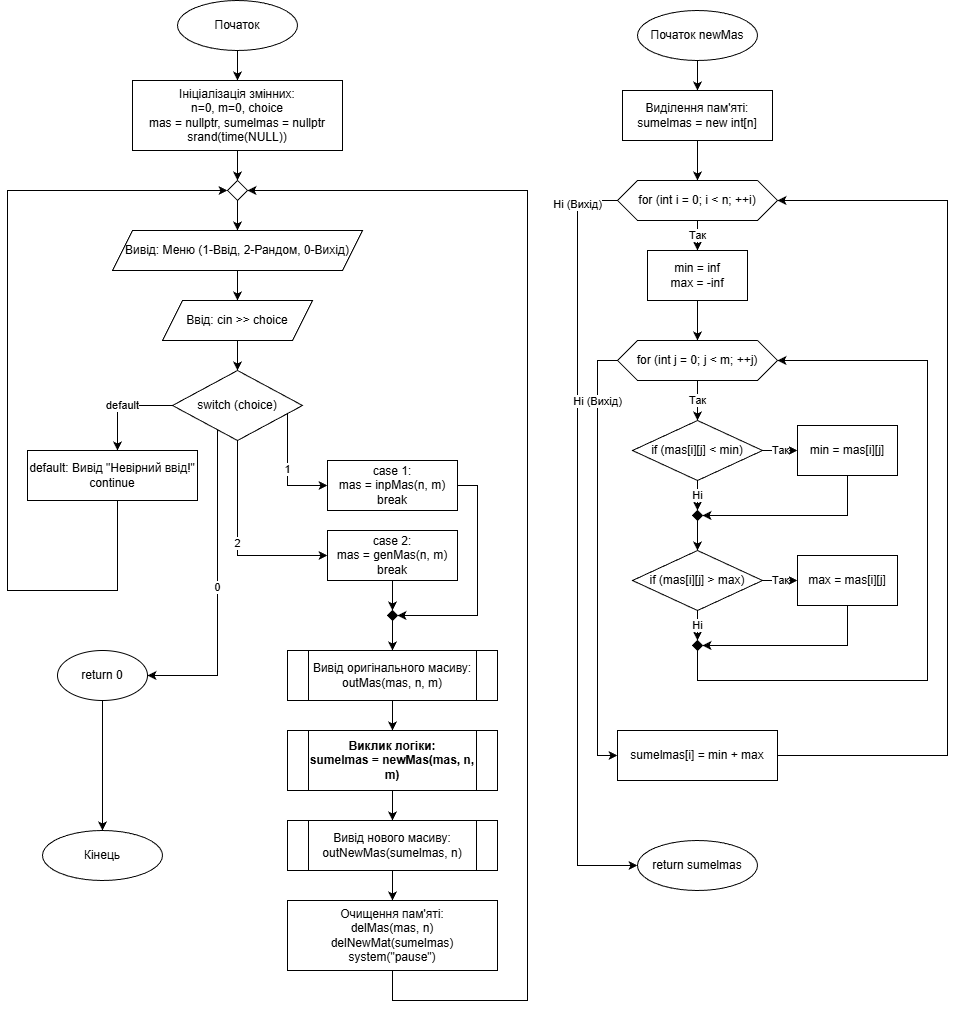

The diagram above was exported from draw.io. Its source (the exported page's mxGraphModel, read from the mxfile embedded in the PNG):
<mxGraphModel dx="1418" dy="794" grid="1" gridSize="10" guides="1" tooltips="1" connect="1" arrows="1" fold="1" page="1" pageScale="1" pageWidth="1169" pageHeight="827" math="0" shadow="0">
  <root>
    <mxCell id="0" />
    <mxCell id="1" parent="0" />
    <mxCell id="O_NeKUn1IAkeDVEl0WdM-31" parent="1" style="ellipse;whiteSpace=wrap;html=1;" value="Початок newMas" vertex="1">
      <mxGeometry height="50" width="120" x="1190" y="80" as="geometry" />
    </mxCell>
    <mxCell id="O_NeKUn1IAkeDVEl0WdM-32" parent="1" style="rounded=0;whiteSpace=wrap;html=1;" value="Виділення пам'яті:&#10;sumelmas = new int[n]" vertex="1">
      <mxGeometry height="50" width="150" x="1175" y="160" as="geometry" />
    </mxCell>
    <mxCell id="O_NeKUn1IAkeDVEl0WdM-33" parent="1" style="shape=hexagon;perimeter=hexagonPerimeter2;whiteSpace=wrap;html=1;fixedSize=1;" value="for (int i = 0; i &lt; n; ++i)" vertex="1">
      <mxGeometry height="40" width="160" x="1170" y="250" as="geometry" />
    </mxCell>
    <mxCell id="O_NeKUn1IAkeDVEl0WdM-34" parent="1" style="rounded=0;whiteSpace=wrap;html=1;" value="min = inf&#10;max = -inf" vertex="1">
      <mxGeometry height="50" width="100" x="1200" y="320" as="geometry" />
    </mxCell>
    <mxCell id="O_NeKUn1IAkeDVEl0WdM-35" parent="1" style="shape=hexagon;perimeter=hexagonPerimeter2;whiteSpace=wrap;html=1;fixedSize=1;" value="for (int j = 0; j &lt; m; ++j)" vertex="1">
      <mxGeometry height="40" width="160" x="1170" y="410" as="geometry" />
    </mxCell>
    <mxCell id="O_NeKUn1IAkeDVEl0WdM-36" parent="1" style="rhombus;whiteSpace=wrap;html=1;" value="if (mas[i][j] &lt; min)" vertex="1">
      <mxGeometry height="60" width="130" x="1185" y="490" as="geometry" />
    </mxCell>
    <mxCell id="O_NeKUn1IAkeDVEl0WdM-37" parent="1" style="rounded=0;whiteSpace=wrap;html=1;" value="min = mas[i][j]" vertex="1">
      <mxGeometry height="50" width="100" x="1350" y="495" as="geometry" />
    </mxCell>
    <mxCell id="O_NeKUn1IAkeDVEl0WdM-38" parent="1" style="rhombus;whiteSpace=wrap;html=1;fillColor=#000000;" value="" vertex="1">
      <mxGeometry height="10" width="10" x="1245" y="580" as="geometry" />
    </mxCell>
    <mxCell id="O_NeKUn1IAkeDVEl0WdM-39" parent="1" style="rhombus;whiteSpace=wrap;html=1;" value="if (mas[i][j] &gt; max)" vertex="1">
      <mxGeometry height="60" width="130" x="1185" y="620" as="geometry" />
    </mxCell>
    <mxCell id="O_NeKUn1IAkeDVEl0WdM-40" parent="1" style="rounded=0;whiteSpace=wrap;html=1;" value="max = mas[i][j]" vertex="1">
      <mxGeometry height="50" width="100" x="1350" y="625" as="geometry" />
    </mxCell>
    <mxCell id="O_NeKUn1IAkeDVEl0WdM-41" parent="1" style="rhombus;whiteSpace=wrap;html=1;fillColor=#000000;" value="" vertex="1">
      <mxGeometry height="10" width="10" x="1245" y="710" as="geometry" />
    </mxCell>
    <mxCell id="O_NeKUn1IAkeDVEl0WdM-42" parent="1" style="rounded=0;whiteSpace=wrap;html=1;" value="sumelmas[i] = min + max" vertex="1">
      <mxGeometry height="50" width="160" x="1170" y="800" as="geometry" />
    </mxCell>
    <mxCell id="O_NeKUn1IAkeDVEl0WdM-43" parent="1" style="ellipse;whiteSpace=wrap;html=1;" value="return sumelmas" vertex="1">
      <mxGeometry height="50" width="120" x="1190" y="910" as="geometry" />
    </mxCell>
    <mxCell id="O_NeKUn1IAkeDVEl0WdM-44" edge="1" parent="1" source="O_NeKUn1IAkeDVEl0WdM-31" target="O_NeKUn1IAkeDVEl0WdM-32">
      <mxGeometry relative="1" as="geometry" />
    </mxCell>
    <mxCell id="O_NeKUn1IAkeDVEl0WdM-45" edge="1" parent="1" source="O_NeKUn1IAkeDVEl0WdM-32" target="O_NeKUn1IAkeDVEl0WdM-33">
      <mxGeometry relative="1" as="geometry" />
    </mxCell>
    <mxCell id="O_NeKUn1IAkeDVEl0WdM-46" edge="1" parent="1" source="O_NeKUn1IAkeDVEl0WdM-33" style="edgeStyle=orthogonalEdgeStyle;rounded=0;html=1;" target="O_NeKUn1IAkeDVEl0WdM-34" value="Так">
      <mxGeometry relative="1" as="geometry" />
    </mxCell>
    <mxCell id="O_NeKUn1IAkeDVEl0WdM-47" edge="1" parent="1" source="O_NeKUn1IAkeDVEl0WdM-33" style="edgeStyle=orthogonalEdgeStyle;rounded=0;html=1;entryX=0;entryY=0.5;entryDx=0;entryDy=0;" target="O_NeKUn1IAkeDVEl0WdM-43" value="Ні (Вихід)">
      <mxGeometry relative="1" x="-0.8854" as="geometry">
        <mxPoint as="offset" />
        <Array as="points">
          <mxPoint x="1130" y="270" />
          <mxPoint x="1130" y="935" />
        </Array>
      </mxGeometry>
    </mxCell>
    <mxCell id="O_NeKUn1IAkeDVEl0WdM-48" edge="1" parent="1" source="O_NeKUn1IAkeDVEl0WdM-34" target="O_NeKUn1IAkeDVEl0WdM-35">
      <mxGeometry relative="1" as="geometry" />
    </mxCell>
    <mxCell id="O_NeKUn1IAkeDVEl0WdM-49" edge="1" parent="1" source="O_NeKUn1IAkeDVEl0WdM-35" style="edgeStyle=orthogonalEdgeStyle;rounded=0;html=1;" target="O_NeKUn1IAkeDVEl0WdM-36" value="Так">
      <mxGeometry relative="1" as="geometry" />
    </mxCell>
    <mxCell id="O_NeKUn1IAkeDVEl0WdM-50" edge="1" parent="1" source="O_NeKUn1IAkeDVEl0WdM-35" style="edgeStyle=orthogonalEdgeStyle;rounded=0;html=1;entryX=0;entryY=0.5;entryDx=0;entryDy=0;" target="O_NeKUn1IAkeDVEl0WdM-42" value="Ні (Вихід)">
      <mxGeometry relative="1" x="-0.7193" as="geometry">
        <mxPoint as="offset" />
        <Array as="points">
          <mxPoint x="1150" y="430" />
          <mxPoint x="1150" y="825" />
        </Array>
      </mxGeometry>
    </mxCell>
    <mxCell id="O_NeKUn1IAkeDVEl0WdM-51" edge="1" parent="1" source="O_NeKUn1IAkeDVEl0WdM-36" style="edgeStyle=orthogonalEdgeStyle;rounded=0;html=1;" target="O_NeKUn1IAkeDVEl0WdM-37" value="Так">
      <mxGeometry relative="1" as="geometry" />
    </mxCell>
    <mxCell id="O_NeKUn1IAkeDVEl0WdM-52" edge="1" parent="1" source="O_NeKUn1IAkeDVEl0WdM-36" style="edgeStyle=orthogonalEdgeStyle;rounded=0;html=1;" target="O_NeKUn1IAkeDVEl0WdM-38" value="Ні">
      <mxGeometry relative="1" as="geometry" />
    </mxCell>
    <mxCell id="O_NeKUn1IAkeDVEl0WdM-53" edge="1" parent="1" source="O_NeKUn1IAkeDVEl0WdM-37" style="edgeStyle=orthogonalEdgeStyle;rounded=0;html=1;" target="O_NeKUn1IAkeDVEl0WdM-38">
      <mxGeometry relative="1" as="geometry">
        <Array as="points">
          <mxPoint x="1400" y="585" />
        </Array>
      </mxGeometry>
    </mxCell>
    <mxCell id="O_NeKUn1IAkeDVEl0WdM-54" edge="1" parent="1" source="O_NeKUn1IAkeDVEl0WdM-38" target="O_NeKUn1IAkeDVEl0WdM-39">
      <mxGeometry relative="1" as="geometry" />
    </mxCell>
    <mxCell id="O_NeKUn1IAkeDVEl0WdM-55" edge="1" parent="1" source="O_NeKUn1IAkeDVEl0WdM-39" style="edgeStyle=orthogonalEdgeStyle;rounded=0;html=1;" target="O_NeKUn1IAkeDVEl0WdM-40" value="Так">
      <mxGeometry relative="1" as="geometry" />
    </mxCell>
    <mxCell id="O_NeKUn1IAkeDVEl0WdM-56" edge="1" parent="1" source="O_NeKUn1IAkeDVEl0WdM-39" style="edgeStyle=orthogonalEdgeStyle;rounded=0;html=1;" target="O_NeKUn1IAkeDVEl0WdM-41" value="Ні">
      <mxGeometry relative="1" as="geometry" />
    </mxCell>
    <mxCell id="O_NeKUn1IAkeDVEl0WdM-57" edge="1" parent="1" source="O_NeKUn1IAkeDVEl0WdM-40" style="edgeStyle=orthogonalEdgeStyle;rounded=0;html=1;" target="O_NeKUn1IAkeDVEl0WdM-41">
      <mxGeometry relative="1" as="geometry">
        <Array as="points">
          <mxPoint x="1400" y="715" />
        </Array>
      </mxGeometry>
    </mxCell>
    <mxCell id="O_NeKUn1IAkeDVEl0WdM-58" edge="1" parent="1" source="O_NeKUn1IAkeDVEl0WdM-41" style="edgeStyle=orthogonalEdgeStyle;rounded=0;html=1;entryX=1;entryY=0.5;entryDx=0;entryDy=0;" target="O_NeKUn1IAkeDVEl0WdM-35">
      <mxGeometry relative="1" as="geometry">
        <Array as="points">
          <mxPoint x="1250" y="750" />
          <mxPoint x="1480" y="750" />
          <mxPoint x="1480" y="430" />
        </Array>
      </mxGeometry>
    </mxCell>
    <mxCell id="O_NeKUn1IAkeDVEl0WdM-59" edge="1" parent="1" source="O_NeKUn1IAkeDVEl0WdM-42" style="edgeStyle=orthogonalEdgeStyle;rounded=0;html=1;entryX=1;entryY=0.5;entryDx=0;entryDy=0;" target="O_NeKUn1IAkeDVEl0WdM-33">
      <mxGeometry relative="1" as="geometry">
        <Array as="points">
          <mxPoint x="1500" y="825" />
          <mxPoint x="1500" y="270" />
        </Array>
      </mxGeometry>
    </mxCell>
    <mxCell id="O_NeKUn1IAkeDVEl0WdM-93" parent="1" style="ellipse;whiteSpace=wrap;html=1;" value="Початок" vertex="1">
      <mxGeometry height="50" width="120" x="730" y="70" as="geometry" />
    </mxCell>
    <mxCell id="O_NeKUn1IAkeDVEl0WdM-132" edge="1" parent="1" source="O_NeKUn1IAkeDVEl0WdM-94" style="edgeStyle=orthogonalEdgeStyle;rounded=0;orthogonalLoop=1;jettySize=auto;html=1;exitX=0.5;exitY=1;exitDx=0;exitDy=0;entryX=0.5;entryY=0;entryDx=0;entryDy=0;" target="O_NeKUn1IAkeDVEl0WdM-130">
      <mxGeometry relative="1" as="geometry" />
    </mxCell>
    <mxCell id="O_NeKUn1IAkeDVEl0WdM-94" parent="1" style="rounded=0;whiteSpace=wrap;html=1;" value="Ініціалізація змінних:&#10;n=0, m=0, choice&#10;mas = nullptr, sumelmas = nullptr&#10;srand(time(NULL))" vertex="1">
      <mxGeometry height="70" width="210" x="685" y="150" as="geometry" />
    </mxCell>
    <mxCell id="O_NeKUn1IAkeDVEl0WdM-96" parent="1" style="shape=parallelogram;perimeter=parallelogramPerimeter;whiteSpace=wrap;html=1;fixedSize=1;" value="Вивід: Меню (1-Ввід, 2-Рандом, 0-Вихід)" vertex="1">
      <mxGeometry height="40" width="250" x="665" y="300" as="geometry" />
    </mxCell>
    <mxCell id="O_NeKUn1IAkeDVEl0WdM-97" parent="1" style="shape=parallelogram;perimeter=parallelogramPerimeter;whiteSpace=wrap;html=1;fixedSize=1;" value="Ввід: cin &gt;&gt; choice" vertex="1">
      <mxGeometry height="40" width="150" x="715" y="370" as="geometry" />
    </mxCell>
    <mxCell id="O_NeKUn1IAkeDVEl0WdM-98" parent="1" style="rhombus;whiteSpace=wrap;html=1;" value="switch (choice)" vertex="1">
      <mxGeometry height="70" width="130" x="725" y="440" as="geometry" />
    </mxCell>
    <mxCell id="O_NeKUn1IAkeDVEl0WdM-126" edge="1" parent="1" source="O_NeKUn1IAkeDVEl0WdM-99" style="edgeStyle=orthogonalEdgeStyle;rounded=0;orthogonalLoop=1;jettySize=auto;html=1;exitX=1;exitY=0.5;exitDx=0;exitDy=0;entryX=1;entryY=0.5;entryDx=0;entryDy=0;" target="O_NeKUn1IAkeDVEl0WdM-103">
      <mxGeometry relative="1" as="geometry" />
    </mxCell>
    <mxCell id="O_NeKUn1IAkeDVEl0WdM-99" parent="1" style="rounded=0;whiteSpace=wrap;html=1;" value="case 1:&#10;mas = inpMas(n, m)&#10;break" vertex="1">
      <mxGeometry height="50" width="130" x="880" y="530" as="geometry" />
    </mxCell>
    <mxCell id="O_NeKUn1IAkeDVEl0WdM-125" edge="1" parent="1" source="O_NeKUn1IAkeDVEl0WdM-100" style="edgeStyle=orthogonalEdgeStyle;rounded=0;orthogonalLoop=1;jettySize=auto;html=1;exitX=0.5;exitY=1;exitDx=0;exitDy=0;entryX=0.5;entryY=0;entryDx=0;entryDy=0;" target="O_NeKUn1IAkeDVEl0WdM-103">
      <mxGeometry relative="1" as="geometry" />
    </mxCell>
    <mxCell id="O_NeKUn1IAkeDVEl0WdM-100" parent="1" style="rounded=0;whiteSpace=wrap;html=1;" value="case 2:&#10;mas = genMas(n, m)&#10;break" vertex="1">
      <mxGeometry height="50" width="130" x="880" y="600" as="geometry" />
    </mxCell>
    <mxCell id="O_NeKUn1IAkeDVEl0WdM-127" edge="1" parent="1" source="O_NeKUn1IAkeDVEl0WdM-101" style="edgeStyle=orthogonalEdgeStyle;rounded=0;orthogonalLoop=1;jettySize=auto;html=1;exitX=0.5;exitY=1;exitDx=0;exitDy=0;entryX=0.5;entryY=0;entryDx=0;entryDy=0;" target="O_NeKUn1IAkeDVEl0WdM-128">
      <mxGeometry relative="1" as="geometry">
        <mxPoint x="800" y="1111" as="targetPoint" />
      </mxGeometry>
    </mxCell>
    <mxCell id="O_NeKUn1IAkeDVEl0WdM-101" parent="1" style="ellipse;whiteSpace=wrap;html=1;" value="return 0" vertex="1">
      <mxGeometry height="50" width="90" x="610" y="720" as="geometry" />
    </mxCell>
    <mxCell id="O_NeKUn1IAkeDVEl0WdM-102" parent="1" style="rounded=0;whiteSpace=wrap;html=1;" value="default: Вивід &quot;Невірний ввід!&quot;&#10;continue" vertex="1">
      <mxGeometry height="50" width="170" x="580" y="520" as="geometry" />
    </mxCell>
    <mxCell id="O_NeKUn1IAkeDVEl0WdM-103" parent="1" style="rhombus;whiteSpace=wrap;html=1;fillColor=#000000;" value="" vertex="1">
      <mxGeometry height="10" width="10" x="940" y="680" as="geometry" />
    </mxCell>
    <mxCell id="O_NeKUn1IAkeDVEl0WdM-104" parent="1" style="shape=process;whiteSpace=wrap;html=1;backgroundOutline=1;" value="Вивід оригінального масиву:&#10;outMas(mas, n, m)" vertex="1">
      <mxGeometry height="50" width="210" x="840" y="720" as="geometry" />
    </mxCell>
    <mxCell id="O_NeKUn1IAkeDVEl0WdM-105" parent="1" style="shape=process;whiteSpace=wrap;html=1;backgroundOutline=1;fontStyle=1" value="Виклик логіки:&#10;sumelmas = newMas(mas, n, m)" vertex="1">
      <mxGeometry height="60" width="210" x="840" y="800" as="geometry" />
    </mxCell>
    <mxCell id="O_NeKUn1IAkeDVEl0WdM-106" parent="1" style="shape=process;whiteSpace=wrap;html=1;backgroundOutline=1;" value="Вивід нового масиву:&#10;outNewMas(sumelmas, n)" vertex="1">
      <mxGeometry height="50" width="210" x="840" y="890" as="geometry" />
    </mxCell>
    <mxCell id="O_NeKUn1IAkeDVEl0WdM-107" parent="1" style="rounded=0;whiteSpace=wrap;html=1;" value="Очищення пам'яті:&#10;delMas(mas, n)&#10;delNewMat(sumelmas)&#10;system(&quot;pause&quot;)" vertex="1">
      <mxGeometry height="70" width="210" x="840" y="970" as="geometry" />
    </mxCell>
    <mxCell id="O_NeKUn1IAkeDVEl0WdM-108" edge="1" parent="1" source="O_NeKUn1IAkeDVEl0WdM-93" target="O_NeKUn1IAkeDVEl0WdM-94">
      <mxGeometry relative="1" as="geometry">
        <Array as="points" />
      </mxGeometry>
    </mxCell>
    <mxCell id="O_NeKUn1IAkeDVEl0WdM-111" edge="1" parent="1" source="O_NeKUn1IAkeDVEl0WdM-96" target="O_NeKUn1IAkeDVEl0WdM-97">
      <mxGeometry relative="1" as="geometry">
        <Array as="points" />
      </mxGeometry>
    </mxCell>
    <mxCell id="O_NeKUn1IAkeDVEl0WdM-112" edge="1" parent="1" source="O_NeKUn1IAkeDVEl0WdM-97" target="O_NeKUn1IAkeDVEl0WdM-98">
      <mxGeometry relative="1" as="geometry">
        <Array as="points" />
      </mxGeometry>
    </mxCell>
    <mxCell id="O_NeKUn1IAkeDVEl0WdM-113" edge="1" parent="1" source="O_NeKUn1IAkeDVEl0WdM-98" style="edgeStyle=orthogonalEdgeStyle;rounded=0;html=1;" target="O_NeKUn1IAkeDVEl0WdM-99" value="1">
      <mxGeometry relative="1" as="geometry">
        <Array as="points">
          <mxPoint x="840" y="555" />
        </Array>
      </mxGeometry>
    </mxCell>
    <mxCell id="O_NeKUn1IAkeDVEl0WdM-114" edge="1" parent="1" source="O_NeKUn1IAkeDVEl0WdM-98" style="edgeStyle=orthogonalEdgeStyle;rounded=0;html=1;" target="O_NeKUn1IAkeDVEl0WdM-100" value="2">
      <mxGeometry relative="1" as="geometry">
        <Array as="points">
          <mxPoint x="790" y="625" />
        </Array>
      </mxGeometry>
    </mxCell>
    <mxCell id="O_NeKUn1IAkeDVEl0WdM-115" edge="1" parent="1" source="O_NeKUn1IAkeDVEl0WdM-98" style="edgeStyle=orthogonalEdgeStyle;rounded=0;html=1;" target="O_NeKUn1IAkeDVEl0WdM-101" value="0">
      <mxGeometry relative="1" as="geometry">
        <Array as="points">
          <mxPoint x="770" y="745" />
        </Array>
      </mxGeometry>
    </mxCell>
    <mxCell id="O_NeKUn1IAkeDVEl0WdM-116" edge="1" parent="1" source="O_NeKUn1IAkeDVEl0WdM-98" style="edgeStyle=orthogonalEdgeStyle;rounded=0;html=1;" value="default">
      <mxGeometry relative="1" as="geometry">
        <Array as="points">
          <mxPoint x="670" y="475" />
        </Array>
        <mxPoint x="670" y="520" as="targetPoint" />
      </mxGeometry>
    </mxCell>
    <mxCell id="O_NeKUn1IAkeDVEl0WdM-119" edge="1" parent="1" source="O_NeKUn1IAkeDVEl0WdM-102" style="edgeStyle=orthogonalEdgeStyle;rounded=0;html=1;entryX=0;entryY=0.5;entryDx=0;entryDy=0;" target="O_NeKUn1IAkeDVEl0WdM-130">
      <mxGeometry relative="1" as="geometry">
        <Array as="points">
          <mxPoint x="670" y="660" />
          <mxPoint x="560" y="660" />
          <mxPoint x="560" y="260" />
        </Array>
        <mxPoint x="775" y="260" as="targetPoint" />
      </mxGeometry>
    </mxCell>
    <mxCell id="O_NeKUn1IAkeDVEl0WdM-120" edge="1" parent="1" source="O_NeKUn1IAkeDVEl0WdM-103" target="O_NeKUn1IAkeDVEl0WdM-104">
      <mxGeometry relative="1" as="geometry">
        <Array as="points">
          <mxPoint x="945" y="700" />
        </Array>
      </mxGeometry>
    </mxCell>
    <mxCell id="O_NeKUn1IAkeDVEl0WdM-121" edge="1" parent="1" source="O_NeKUn1IAkeDVEl0WdM-104" target="O_NeKUn1IAkeDVEl0WdM-105">
      <mxGeometry relative="1" as="geometry">
        <Array as="points" />
      </mxGeometry>
    </mxCell>
    <mxCell id="O_NeKUn1IAkeDVEl0WdM-122" edge="1" parent="1" source="O_NeKUn1IAkeDVEl0WdM-105" target="O_NeKUn1IAkeDVEl0WdM-106">
      <mxGeometry relative="1" as="geometry">
        <Array as="points" />
      </mxGeometry>
    </mxCell>
    <mxCell id="O_NeKUn1IAkeDVEl0WdM-123" edge="1" parent="1" source="O_NeKUn1IAkeDVEl0WdM-106" target="O_NeKUn1IAkeDVEl0WdM-107">
      <mxGeometry relative="1" as="geometry">
        <Array as="points" />
      </mxGeometry>
    </mxCell>
    <mxCell id="O_NeKUn1IAkeDVEl0WdM-124" edge="1" parent="1" source="O_NeKUn1IAkeDVEl0WdM-107" style="edgeStyle=orthogonalEdgeStyle;rounded=0;html=1;entryX=1;entryY=0.5;entryDx=0;entryDy=0;" target="O_NeKUn1IAkeDVEl0WdM-130">
      <mxGeometry relative="1" as="geometry">
        <Array as="points">
          <mxPoint x="945" y="1070" />
          <mxPoint x="1080" y="1070" />
          <mxPoint x="1080" y="260" />
        </Array>
        <mxPoint x="790" y="260" as="targetPoint" />
      </mxGeometry>
    </mxCell>
    <mxCell id="O_NeKUn1IAkeDVEl0WdM-128" parent="1" style="ellipse;whiteSpace=wrap;html=1;" value="Кінець" vertex="1">
      <mxGeometry height="50" width="120" x="595" y="900" as="geometry" />
    </mxCell>
    <mxCell id="O_NeKUn1IAkeDVEl0WdM-131" edge="1" parent="1" source="O_NeKUn1IAkeDVEl0WdM-130" style="edgeStyle=orthogonalEdgeStyle;rounded=0;orthogonalLoop=1;jettySize=auto;html=1;" target="O_NeKUn1IAkeDVEl0WdM-96" value="">
      <mxGeometry relative="1" as="geometry" />
    </mxCell>
    <mxCell id="O_NeKUn1IAkeDVEl0WdM-130" parent="1" style="rhombus;whiteSpace=wrap;html=1;" value="" vertex="1">
      <mxGeometry height="20" width="20" x="780" y="250" as="geometry" />
    </mxCell>
  </root>
</mxGraphModel>